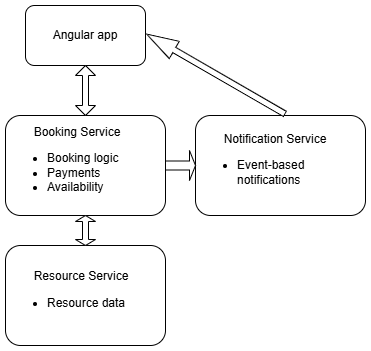

The diagram above was exported from draw.io. Its source (the exported page's mxGraphModel, read from the mxfile embedded in the PNG):
<mxGraphModel dx="1042" dy="535" grid="1" gridSize="10" guides="1" tooltips="1" connect="1" arrows="1" fold="1" page="1" pageScale="1" pageWidth="850" pageHeight="1100" math="0" shadow="0">
  <root>
    <mxCell id="0" />
    <mxCell id="1" parent="0" />
    <mxCell id="Uw6r2JPfEHU0rYQqO2DH-3" parent="1" style="rounded=1;whiteSpace=wrap;html=1;" value="Angular app" vertex="1">
      <mxGeometry height="60" width="120" x="290" y="80" as="geometry" />
    </mxCell>
    <mxCell id="Uw6r2JPfEHU0rYQqO2DH-5" parent="1" style="rounded=1;whiteSpace=wrap;html=1;align=left;" value="&lt;span style=&quot;white-space: pre;&quot;&gt;&#09;&lt;/span&gt;Booking Service&lt;div&gt;&lt;ul&gt;&lt;li&gt;Booking logic&lt;/li&gt;&lt;li&gt;Payments&lt;/li&gt;&lt;li&gt;Availability&amp;nbsp;&lt;/li&gt;&lt;/ul&gt;&lt;/div&gt;" vertex="1">
      <mxGeometry height="100" width="160" x="270" y="190" as="geometry" />
    </mxCell>
    <mxCell id="Uw6r2JPfEHU0rYQqO2DH-6" parent="1" style="rounded=1;whiteSpace=wrap;html=1;align=left;" value="&lt;span style=&quot;white-space: pre;&quot;&gt;&#09;&lt;/span&gt;Resource Service&lt;div&gt;&lt;ul&gt;&lt;li&gt;&lt;span style=&quot;background-color: transparent; color: light-dark(rgb(0, 0, 0), rgb(255, 255, 255));&quot;&gt;Resource data&lt;/span&gt;&lt;/li&gt;&lt;/ul&gt;&lt;/div&gt;" vertex="1">
      <mxGeometry height="100" width="160" x="270" y="320" as="geometry" />
    </mxCell>
    <mxCell id="Uw6r2JPfEHU0rYQqO2DH-7" parent="1" style="rounded=1;whiteSpace=wrap;html=1;align=left;" value="&lt;span style=&quot;white-space: pre;&quot;&gt;&#09;&lt;/span&gt;Notification Service&lt;div&gt;&lt;ul&gt;&lt;li&gt;Event-based notifications&amp;nbsp;&lt;/li&gt;&lt;/ul&gt;&lt;/div&gt;" vertex="1">
      <mxGeometry height="100" width="170" x="460" y="190" as="geometry" />
    </mxCell>
    <mxCell id="Uw6r2JPfEHU0rYQqO2DH-10" parent="1" style="shape=singleArrow;direction=west;whiteSpace=wrap;html=1;rotation=30;" value="" vertex="1">
      <mxGeometry height="20" width="159.57" x="400.43" y="138.41" as="geometry" />
    </mxCell>
    <mxCell id="Uw6r2JPfEHU0rYQqO2DH-15" parent="1" style="shape=doubleArrow;direction=south;whiteSpace=wrap;html=1;" value="" vertex="1">
      <mxGeometry height="50" width="20" x="340" y="140" as="geometry" />
    </mxCell>
    <mxCell id="Uw6r2JPfEHU0rYQqO2DH-17" parent="1" style="shape=doubleArrow;direction=south;whiteSpace=wrap;html=1;" value="" vertex="1">
      <mxGeometry height="30" width="20" x="340" y="290" as="geometry" />
    </mxCell>
    <mxCell id="Uw6r2JPfEHU0rYQqO2DH-22" parent="1" style="shape=singleArrow;whiteSpace=wrap;html=1;" value="" vertex="1">
      <mxGeometry height="30" width="30" x="430" y="225" as="geometry" />
    </mxCell>
  </root>
</mxGraphModel>